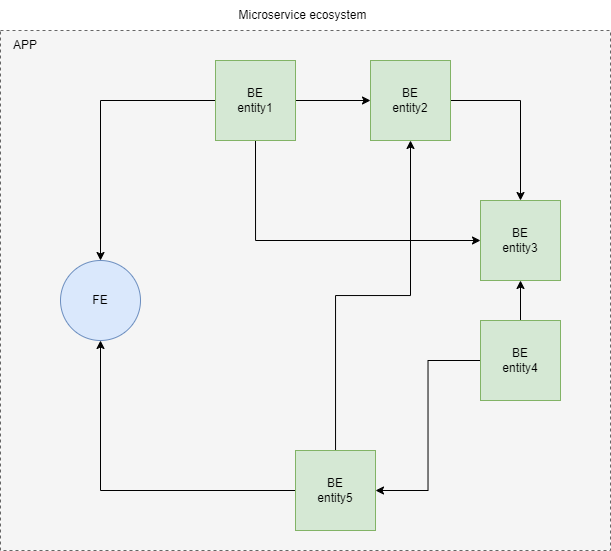

The diagram above was exported from draw.io. Its source (the exported page's mxGraphModel, read from the mxfile embedded in the PNG):
<mxGraphModel dx="2486" dy="1838" grid="1" gridSize="10" guides="1" tooltips="1" connect="1" arrows="1" fold="1" page="1" pageScale="1" pageWidth="827" pageHeight="1169" math="0" shadow="0">
  <root>
    <mxCell id="0" />
    <mxCell id="1" parent="0" />
    <mxCell id="Xdi8YDgXP3CGWQFmRHba-6" value="" style="rounded=0;whiteSpace=wrap;html=1;fillColor=#f5f5f5;fontColor=#333333;strokeColor=#666666;dashed=1;" parent="1" vertex="1">
      <mxGeometry x="-130" y="-20" width="610" height="520" as="geometry" />
    </mxCell>
    <mxCell id="Xdi8YDgXP3CGWQFmRHba-1" value="BE&lt;div&gt;entity3&lt;/div&gt;" style="whiteSpace=wrap;html=1;aspect=fixed;fillColor=#d5e8d4;strokeColor=#82b366;" parent="1" vertex="1">
      <mxGeometry x="350" y="150" width="80" height="80" as="geometry" />
    </mxCell>
    <mxCell id="Xdi8YDgXP3CGWQFmRHba-5" value="FE" style="ellipse;whiteSpace=wrap;html=1;aspect=fixed;fillColor=#dae8fc;strokeColor=#6c8ebf;" parent="1" vertex="1">
      <mxGeometry x="-70" y="210" width="80" height="80" as="geometry" />
    </mxCell>
    <mxCell id="Xdi8YDgXP3CGWQFmRHba-8" value="APP" style="text;html=1;align=center;verticalAlign=middle;whiteSpace=wrap;rounded=0;" parent="1" vertex="1">
      <mxGeometry x="-130" y="-20" width="50" height="30" as="geometry" />
    </mxCell>
    <mxCell id="pcuFT_IBhPtCFMAK2ORU-17" style="edgeStyle=orthogonalEdgeStyle;rounded=0;orthogonalLoop=1;jettySize=auto;html=1;entryX=1;entryY=0.5;entryDx=0;entryDy=0;" edge="1" parent="1" source="pcuFT_IBhPtCFMAK2ORU-2" target="pcuFT_IBhPtCFMAK2ORU-4">
      <mxGeometry relative="1" as="geometry" />
    </mxCell>
    <mxCell id="pcuFT_IBhPtCFMAK2ORU-18" style="edgeStyle=orthogonalEdgeStyle;rounded=0;orthogonalLoop=1;jettySize=auto;html=1;entryX=0.5;entryY=1;entryDx=0;entryDy=0;" edge="1" parent="1" source="pcuFT_IBhPtCFMAK2ORU-2" target="Xdi8YDgXP3CGWQFmRHba-1">
      <mxGeometry relative="1" as="geometry" />
    </mxCell>
    <mxCell id="pcuFT_IBhPtCFMAK2ORU-2" value="BE&lt;div&gt;entity4&lt;/div&gt;" style="whiteSpace=wrap;html=1;aspect=fixed;fillColor=#d5e8d4;strokeColor=#82b366;" vertex="1" parent="1">
      <mxGeometry x="350" y="270" width="80" height="80" as="geometry" />
    </mxCell>
    <mxCell id="pcuFT_IBhPtCFMAK2ORU-16" style="edgeStyle=orthogonalEdgeStyle;rounded=0;orthogonalLoop=1;jettySize=auto;html=1;entryX=0;entryY=0.5;entryDx=0;entryDy=0;exitX=0.5;exitY=1;exitDx=0;exitDy=0;" edge="1" parent="1" source="pcuFT_IBhPtCFMAK2ORU-3" target="Xdi8YDgXP3CGWQFmRHba-1">
      <mxGeometry relative="1" as="geometry" />
    </mxCell>
    <mxCell id="pcuFT_IBhPtCFMAK2ORU-19" style="edgeStyle=orthogonalEdgeStyle;rounded=0;orthogonalLoop=1;jettySize=auto;html=1;" edge="1" parent="1" source="pcuFT_IBhPtCFMAK2ORU-3" target="Xdi8YDgXP3CGWQFmRHba-5">
      <mxGeometry relative="1" as="geometry" />
    </mxCell>
    <mxCell id="pcuFT_IBhPtCFMAK2ORU-22" style="edgeStyle=orthogonalEdgeStyle;rounded=0;orthogonalLoop=1;jettySize=auto;html=1;" edge="1" parent="1" source="pcuFT_IBhPtCFMAK2ORU-3" target="pcuFT_IBhPtCFMAK2ORU-5">
      <mxGeometry relative="1" as="geometry" />
    </mxCell>
    <mxCell id="pcuFT_IBhPtCFMAK2ORU-3" value="BE&lt;div&gt;entity1&lt;/div&gt;" style="whiteSpace=wrap;html=1;aspect=fixed;fillColor=#d5e8d4;strokeColor=#82b366;" vertex="1" parent="1">
      <mxGeometry x="85" y="10" width="80" height="80" as="geometry" />
    </mxCell>
    <mxCell id="pcuFT_IBhPtCFMAK2ORU-15" style="edgeStyle=orthogonalEdgeStyle;rounded=0;orthogonalLoop=1;jettySize=auto;html=1;" edge="1" parent="1" source="pcuFT_IBhPtCFMAK2ORU-4" target="pcuFT_IBhPtCFMAK2ORU-5">
      <mxGeometry relative="1" as="geometry" />
    </mxCell>
    <mxCell id="pcuFT_IBhPtCFMAK2ORU-20" style="edgeStyle=orthogonalEdgeStyle;rounded=0;orthogonalLoop=1;jettySize=auto;html=1;" edge="1" parent="1" source="pcuFT_IBhPtCFMAK2ORU-4" target="Xdi8YDgXP3CGWQFmRHba-5">
      <mxGeometry relative="1" as="geometry" />
    </mxCell>
    <mxCell id="pcuFT_IBhPtCFMAK2ORU-4" value="BE&lt;div&gt;entity5&lt;/div&gt;" style="whiteSpace=wrap;html=1;aspect=fixed;fillColor=#d5e8d4;strokeColor=#82b366;" vertex="1" parent="1">
      <mxGeometry x="165" y="400" width="80" height="80" as="geometry" />
    </mxCell>
    <mxCell id="pcuFT_IBhPtCFMAK2ORU-21" style="edgeStyle=orthogonalEdgeStyle;rounded=0;orthogonalLoop=1;jettySize=auto;html=1;" edge="1" parent="1" source="pcuFT_IBhPtCFMAK2ORU-5" target="Xdi8YDgXP3CGWQFmRHba-1">
      <mxGeometry relative="1" as="geometry" />
    </mxCell>
    <mxCell id="pcuFT_IBhPtCFMAK2ORU-5" value="BE&lt;div&gt;entity2&lt;/div&gt;" style="whiteSpace=wrap;html=1;aspect=fixed;fillColor=#d5e8d4;strokeColor=#82b366;" vertex="1" parent="1">
      <mxGeometry x="240" y="10" width="80" height="80" as="geometry" />
    </mxCell>
    <mxCell id="pcuFT_IBhPtCFMAK2ORU-10" value="Microservice ecosystem" style="text;html=1;align=center;verticalAlign=middle;whiteSpace=wrap;rounded=0;" vertex="1" parent="1">
      <mxGeometry x="100" y="-50" width="145" height="30" as="geometry" />
    </mxCell>
  </root>
</mxGraphModel>